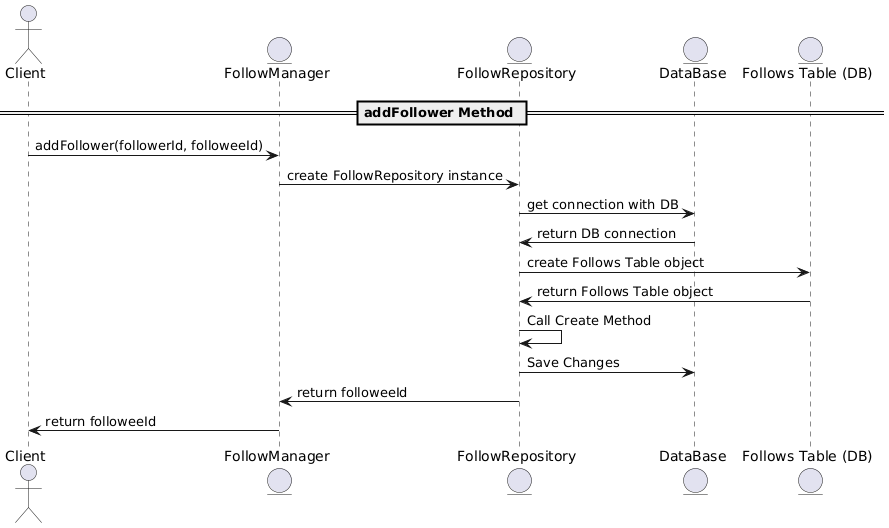

The diagram above was rendered by PlantUML. Its source (embedded in the PNG):
@startuml
actor Client
entity "FollowManager" as Manager
entity "FollowRepository" as Repository
entity "DataBase" as DataBase
entity "Follows Table (DB)" as FollowsTable

== addFollower Method ==
Client -> Manager : addFollower(followerId, followeeId)
Manager -> Repository : create FollowRepository instance
Repository -> DataBase: get connection with DB
DataBase -> Repository: return DB connection
Repository -> FollowsTable : create Follows Table object
FollowsTable -> Repository : return Follows Table object
Repository -> Repository : Call Create Method
Repository -> DataBase : Save Changes
Repository -> Manager : return followeeId
Manager -> Client : return followeeId
@enduml